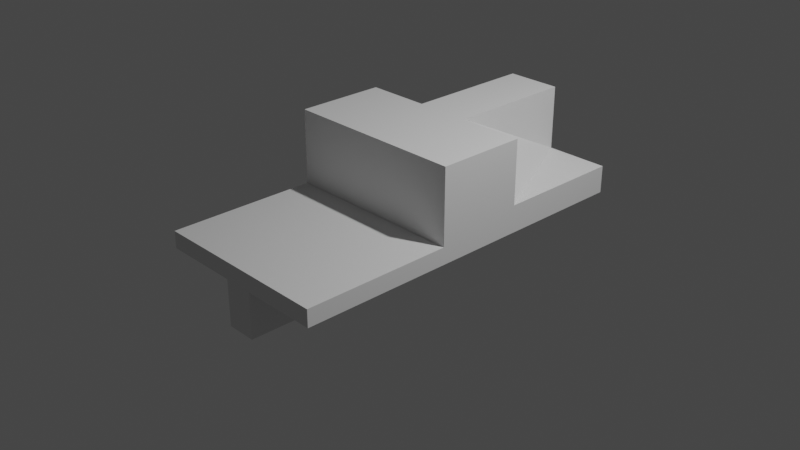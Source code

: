 # Source: dog.blend  (saved by Blender 2.93.20; exported with 4.5.12 LTS)
import bpy
from mathutils import Matrix  # noqa: F401  (used for matrix-valued properties, if any)

bpy.ops.wm.read_factory_settings(use_empty=True)
scene = bpy.context.scene
scene.name = 'Scene'

# ---- collections
col_collection = bpy.data.collections.new('Collection'); scene.collection.children.link(col_collection)

# ---- world
world_world = bpy.data.worlds.new('World'); scene.world = world_world
world_world.use_nodes = True; world_world.node_tree.nodes.clear()
_N = world_world.node_tree.nodes; _L = world_world.node_tree.links
n0 = _N.new('ShaderNodeOutputWorld'); n0.name = 'World Output'; n0.location = (300, 300)
n1 = _N.new('ShaderNodeBackground'); n1.name = 'Background'; n1.location = (10, 300)
n1.inputs[0].default_value = (0.05088, 0.05088, 0.05088, 1.0)
_L.new(n1.outputs[0], n0.inputs[0])
n0.is_active_output = True
world_world.color = (0.05088, 0.05088, 0.05088)
world_world.use_sun_shadow = False
world_world.sun_shadow_jitter_overblur = 0.0

# ---- cameras
cam_camera = bpy.data.cameras.new('Camera')
cam_camera.clip_end = 100.0
cam_camera.ortho_scale = 7.314

# ---- lights
light_light = bpy.data.lights.new('Light', 'POINT')
light_light.transmission_factor = 0.0
light_light.energy = 1000.0
light_light.shadow_soft_size = 0.1
light_light.shadow_maximum_resolution = 0.006
light_light.use_absolute_resolution = True

# ---- meshes
me_cube_001 = bpy.data.meshes.new('Cube.001')
me_cube_001.from_pydata([(-0.3, 1.0, 1.0), (-1.0, -0.1862, 1.0), (1.0, 0.0, 1.0), (-0.3, 0.3, 1.0), (-1.0, -1.0, 0.0), (-1.0, 1.0, 0.0), (1.0, 1.0, 0.0), (1.0, -1.0, 0.0), (0.0, -1.0, 0.0), (0.0, 1.0, 0.0), (1.0, 0.0, 0.0), (-1.0, 0.0, 0.0), (0.0, -0.1862, 1.0), (1.0, -0.1862, 1.0), (-1.0, 0.0, 1.0), (-1.0, -1.0, 0.1862), (1.0, -0.1862, 0.1862), (-1.0, -0.1862, 0.1862), (1.0, -1.0, 0.1862), (0.0, -1.0, 0.1862), (0.0, 1.0, 1.0), (0.3, 0.3, 1.0), (-1.0, 0.3, 1.0), (-1.0, 1.0, 0.3), (-0.3, 1.0, 0.3), (-1.0, 0.3, 0.3), (0.3, 1.0, 1.0), (0.0, 0.0, 1.0), (1.0, 0.3, 1.0), (1.0, 1.0, 0.3), (0.3, 1.0, 0.3), (1.0, 0.3, 0.3), (0.1631, -1.0, 0.0), (-0.1631, -1.0, 0.0), (-0.1631, 1.0, -0.5), (0.1631, -1.0, -0.5), (-0.1631, 1.0, 0.0), (0.0, -1.0, -0.5), (0.1631, 1.0, 0.0), (-0.1631, -1.0, -0.5), (0.0, 1.0, -0.5), (0.1631, 1.0, -0.5)], [], [(29, 30, 31), (13, 1, 17, 16), (16, 17, 15, 18), (12, 13, 2, 27), (1, 12, 27, 14), (13, 16, 10, 2), (17, 1, 14, 11), (15, 17, 11, 4), (18, 19, 8, 32, 7), (19, 15, 4, 33, 8), (16, 18, 7, 10), (0, 3, 27, 20), (3, 22, 14, 27), (24, 0, 20, 9), (22, 25, 11, 14), (23, 24, 9, 36, 5), (25, 23, 5, 11), (21, 26, 20, 27), (28, 21, 27, 2), (26, 30, 9, 20), (31, 28, 2, 10), (29, 31, 10, 6), (30, 29, 6, 38, 9), (28, 31, 21), (21, 30, 26), (31, 30, 21), (3, 25, 22), (23, 25, 24), (3, 0, 24), (25, 3, 24), (32, 8, 37, 35), (36, 9, 40, 34), (33, 4, 5, 36), (7, 32, 38, 6), (37, 39, 34, 40), (35, 37, 40, 41), (38, 32, 35, 41), (8, 33, 39, 37), (33, 36, 34, 39), (9, 38, 41, 40)])
_uv = me_cube_001.uv_layers.new(name='UVMap')
_uv.uv.foreach_set('vector', [0.5375, 0.5, 0.5375, 0.4125, 0.5375, 0.5875, 0.625, 0.6483, 0.625, 0.1017, 0.5233, 0.1017, 0.5233, 0.6483, 0.5233, 0.6483, 0.5233, 0.1017, 0.5233, 0.0, 0.5233, 0.75, 0.75, 0.6483, 0.625, 0.6483, 0.625, 0.625, 0.75, 0.625, 0.875, 0.6483, 0.75, 0.6483, 0.75, 0.625, 0.875, 0.625, 0.625, 0.6483, 0.5233, 0.6483, 0.5, 0.625, 0.625, 0.625, 0.5233, 0.1017, 0.625, 0.1017, 0.625, 0.125, 0.5, 0.125, 0.5233, 0.0, 0.5233, 0.1017, 0.5, 0.125, 0.5, 0.0, 0.5233, 0.75, 0.5233, 0.875, 0.5, 0.875, 0.5, 0.8546, 0.5, 0.75, 0.5233, 0.875, 0.5233, 1.0, 0.5, 1.0, 0.5, 0.8954, 0.5, 0.875, 0.5233, 0.6483, 0.5233, 0.75, 0.5, 0.75, 0.5, 0.625, 0.7875, 0.5, 0.7875, 0.5875, 0.75, 0.625, 0.75, 0.5, 0.7875, 0.5875, 0.875, 0.5875, 0.875, 0.625, 0.75, 0.625, 0.5375, 0.3375, 0.625, 0.3375, 0.625, 0.375, 0.5, 0.375, 0.625, 0.1625, 0.5375, 0.1625, 0.5, 0.125, 0.625, 0.125, 0.5375, 0.25, 0.5375, 0.3375, 0.5, 0.375, 0.5, 0.3546, 0.5, 0.25, 0.5375, 0.1625, 0.5375, 0.25, 0.5, 0.25, 0.5, 0.125, 0.7125, 0.5875, 0.7125, 0.5, 0.75, 0.5, 0.75, 0.625, 0.625, 0.5875, 0.7125, 0.5875, 0.75, 0.625, 0.625, 0.625, 0.625, 0.4125, 0.5375, 0.4125, 0.5, 0.375, 0.625, 0.375, 0.5375, 0.5875, 0.625, 0.5875, 0.625, 0.625, 0.5, 0.625, 0.5375, 0.5, 0.5375, 0.5875, 0.5, 0.625, 0.5, 0.5, 0.5375, 0.4125, 0.5375, 0.5, 0.5, 0.5, 0.5, 0.3954, 0.5, 0.375, 0.625, 0.5875, 0.5375, 0.5875, 0.7125, 0.5875, 0.7125, 0.5875, 0.5375, 0.4125, 0.625, 0.4125, 0.5375, 0.5875, 0.5375, 0.4125, 0.7125, 0.5875, 0.7875, 0.5875, 0.5375, 0.1625, 0.625, 0.1625, 0.5375, 0.25, 0.5375, 0.1625, 0.5375, 0.3375, 0.7875, 0.5875, 0.625, 0.3375, 0.5375, 0.3375, 0.5375, 0.1625, 0.7875, 0.5875, 0.5375, 0.3375, 0.5, 0.8546, 0.5, 0.875, 0.5, 0.875, 0.5, 0.8546, 0.5, 0.3546, 0.5, 0.375, 0.5, 0.375, 0.5, 0.3546, 0.5, 0.8954, 0.5, 1.0, 0.5, 0.25, 0.5, 0.3546, 0.5, 0.75, 0.5, 0.8546, 0.5, 0.3954, 0.5, 0.5, 0.5, 0.875, 0.5, 0.8954, 0.5, 0.8954, 0.5, 0.875, 0.5, 0.8546, 0.5, 0.875, 0.5, 0.875, 0.5, 0.8546, 0.5, 0.3954, 0.5, 0.8546, 0.5, 0.8546, 0.5, 0.3954, 0.5, 0.875, 0.5, 0.8954, 0.5, 0.8954, 0.5, 0.875, 0.5, 0.8954, 0.5, 0.3546, 0.5, 0.3546, 0.5, 0.8954, 0.5, 0.375, 0.5, 0.3954, 0.5, 0.3954, 0.5, 0.375])
me_cube_001.use_remesh_fix_poles = True
me_cube_001.use_remesh_preserve_attributes = False
me_cube_001.update()

# ---- objects
ob_light = bpy.data.objects.new('Light', light_light)
ob_camera = bpy.data.objects.new('Camera', cam_camera)
ob_cube = bpy.data.objects.new('Cube', me_cube_001)

# ---- transforms, parenting, visibility, modifiers, constraints
ob_light.location = (4.076, 1.005, 5.904)
ob_light.rotation_euler = (0.6503, 0.05522, 1.866)
ob_light.lock_rotations_4d = False
ob_light.empty_display_type = 'ARROWS'
ob_light.color = (0.0, 0.0, 0.0, 0.0)
ob_light.lineart.crease_threshold = 0.0
ob_camera.location = (7.359, -6.926, 4.958)
ob_camera.rotation_euler = (1.109, 0.0, 0.8149)
ob_camera.lock_rotations_4d = False
ob_camera.empty_display_type = 'ARROWS'
ob_camera.color = (0.0, 0.0, 0.0, 0.0)
ob_camera.display_type = 'WIRE'
ob_camera.lineart.crease_threshold = 0.0
ob_cube.location = (0.0, 0.0, 0.0)
ob_cube.scale = (1.0, 2.0, 1.0)

# ---- collection membership
col_collection.objects.link(ob_light)
col_collection.objects.link(ob_camera)
col_collection.objects.link(ob_cube)

# ---- scene / render settings (as saved in the file)
scene.camera = ob_camera
scene.frame_start = 1; scene.frame_end = 250; scene.frame_set(1)
scene.render.engine = 'BLENDER_EEVEE_NEXT'
scene.cycles.use_denoising = False
scene.cycles.samples = 128
scene.cycles.sampling_pattern = 'TABULATED_SOBOL'
scene.cycles.use_adaptive_sampling = False
scene.cycles.use_light_tree = False
scene.view_settings.view_transform = 'Filmic'
bpy.context.view_layer.update()
